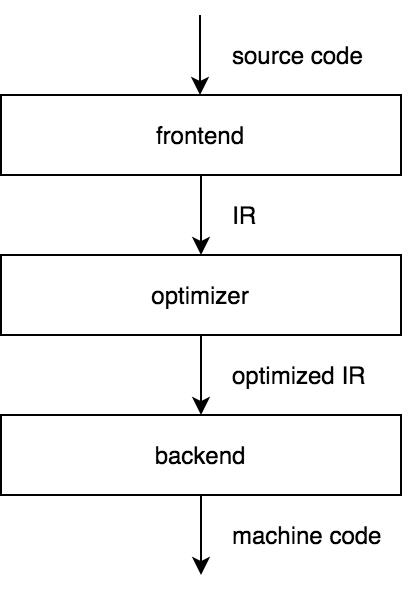

The diagram above was exported from draw.io. Its source (the exported page's mxGraphModel, read from the mxfile embedded in the PNG):
<mxGraphModel dx="925" dy="1635" grid="1" gridSize="10" guides="1" tooltips="1" connect="1" arrows="1" fold="1" page="1" pageScale="1" pageWidth="827" pageHeight="1169" math="0" shadow="0">
  <root>
    <mxCell id="0" />
    <mxCell id="1" parent="0" />
    <mxCell id="Vm0KdklM7vZDZ_YwCPH--1" value="frontend" style="rounded=0;whiteSpace=wrap;html=1;" vertex="1" parent="1">
      <mxGeometry x="280" y="40" width="200" height="40" as="geometry" />
    </mxCell>
    <mxCell id="Vm0KdklM7vZDZ_YwCPH--2" value="" style="endArrow=classic;html=1;exitX=0.5;exitY=1;exitDx=0;exitDy=0;" edge="1" parent="1" source="Vm0KdklM7vZDZ_YwCPH--1">
      <mxGeometry width="50" height="50" relative="1" as="geometry">
        <mxPoint x="380" y="180" as="sourcePoint" />
        <mxPoint x="380" y="120" as="targetPoint" />
      </mxGeometry>
    </mxCell>
    <mxCell id="Vm0KdklM7vZDZ_YwCPH--4" value="optimizer" style="rounded=0;whiteSpace=wrap;html=1;" vertex="1" parent="1">
      <mxGeometry x="280" y="120" width="200" height="40" as="geometry" />
    </mxCell>
    <mxCell id="Vm0KdklM7vZDZ_YwCPH--5" value="" style="endArrow=classic;html=1;exitX=0.5;exitY=1;exitDx=0;exitDy=0;" edge="1" parent="1" source="Vm0KdklM7vZDZ_YwCPH--4">
      <mxGeometry width="50" height="50" relative="1" as="geometry">
        <mxPoint x="380" y="260" as="sourcePoint" />
        <mxPoint x="380" y="200" as="targetPoint" />
      </mxGeometry>
    </mxCell>
    <mxCell id="Vm0KdklM7vZDZ_YwCPH--7" value="" style="endArrow=classic;html=1;exitX=0.5;exitY=1;exitDx=0;exitDy=0;" edge="1" parent="1">
      <mxGeometry width="50" height="50" relative="1" as="geometry">
        <mxPoint x="379.5" as="sourcePoint" />
        <mxPoint x="379.5" y="40" as="targetPoint" />
      </mxGeometry>
    </mxCell>
    <mxCell id="Vm0KdklM7vZDZ_YwCPH--8" value="backend" style="rounded=0;whiteSpace=wrap;html=1;" vertex="1" parent="1">
      <mxGeometry x="280" y="200" width="200" height="40" as="geometry" />
    </mxCell>
    <mxCell id="Vm0KdklM7vZDZ_YwCPH--9" value="" style="endArrow=classic;html=1;exitX=0.5;exitY=1;exitDx=0;exitDy=0;" edge="1" parent="1" source="Vm0KdklM7vZDZ_YwCPH--8">
      <mxGeometry width="50" height="50" relative="1" as="geometry">
        <mxPoint x="380" y="340" as="sourcePoint" />
        <mxPoint x="380" y="280" as="targetPoint" />
      </mxGeometry>
    </mxCell>
    <mxCell id="Vm0KdklM7vZDZ_YwCPH--10" value="source code" style="text;html=1;strokeColor=none;fillColor=none;align=left;verticalAlign=middle;whiteSpace=wrap;rounded=0;" vertex="1" parent="1">
      <mxGeometry x="394" y="10" width="76" height="20" as="geometry" />
    </mxCell>
    <mxCell id="Vm0KdklM7vZDZ_YwCPH--11" value="IR" style="text;html=1;strokeColor=none;fillColor=none;align=left;verticalAlign=middle;whiteSpace=wrap;rounded=0;" vertex="1" parent="1">
      <mxGeometry x="394" y="90" width="76" height="20" as="geometry" />
    </mxCell>
    <mxCell id="Vm0KdklM7vZDZ_YwCPH--12" value="optimized IR" style="text;html=1;strokeColor=none;fillColor=none;align=left;verticalAlign=middle;whiteSpace=wrap;rounded=0;" vertex="1" parent="1">
      <mxGeometry x="394" y="170" width="76" height="20" as="geometry" />
    </mxCell>
    <mxCell id="Vm0KdklM7vZDZ_YwCPH--13" value="machine code" style="text;html=1;strokeColor=none;fillColor=none;align=left;verticalAlign=middle;whiteSpace=wrap;rounded=0;" vertex="1" parent="1">
      <mxGeometry x="394" y="250" width="86" height="20" as="geometry" />
    </mxCell>
  </root>
</mxGraphModel>